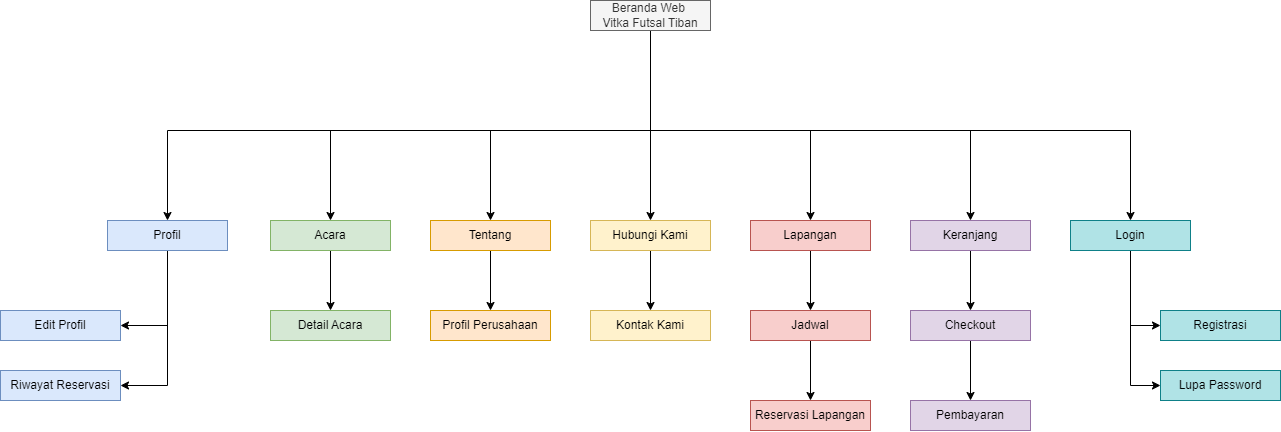

The diagram above was exported from draw.io. Its source (the exported page's mxGraphModel, read from the mxfile embedded in the PNG):
<mxGraphModel dx="1793" dy="1007" grid="1" gridSize="10" guides="1" tooltips="1" connect="1" arrows="1" fold="1" page="1" pageScale="1" pageWidth="827" pageHeight="1169" math="0" shadow="0">
  <root>
    <mxCell id="0" />
    <mxCell id="1" parent="0" />
    <mxCell id="537l0d-7hPJtvw5uPANL-4" style="edgeStyle=orthogonalEdgeStyle;rounded=0;orthogonalLoop=1;jettySize=auto;html=1;entryX=0.5;entryY=0;entryDx=0;entryDy=0;" edge="1" parent="1" source="ew2jJR4NW_lUMnjjTEl7-2" target="ew2jJR4NW_lUMnjjTEl7-5">
      <mxGeometry relative="1" as="geometry" />
    </mxCell>
    <mxCell id="537l0d-7hPJtvw5uPANL-5" style="edgeStyle=orthogonalEdgeStyle;rounded=0;orthogonalLoop=1;jettySize=auto;html=1;entryX=0.5;entryY=0;entryDx=0;entryDy=0;" edge="1" parent="1" source="ew2jJR4NW_lUMnjjTEl7-2" target="ew2jJR4NW_lUMnjjTEl7-4">
      <mxGeometry relative="1" as="geometry">
        <Array as="points">
          <mxPoint x="686" y="560" />
          <mxPoint x="526" y="560" />
        </Array>
      </mxGeometry>
    </mxCell>
    <mxCell id="537l0d-7hPJtvw5uPANL-6" style="edgeStyle=orthogonalEdgeStyle;rounded=0;orthogonalLoop=1;jettySize=auto;html=1;entryX=0.5;entryY=0;entryDx=0;entryDy=0;" edge="1" parent="1" source="ew2jJR4NW_lUMnjjTEl7-2" target="ew2jJR4NW_lUMnjjTEl7-3">
      <mxGeometry relative="1" as="geometry">
        <Array as="points">
          <mxPoint x="686" y="560" />
          <mxPoint x="366" y="560" />
        </Array>
      </mxGeometry>
    </mxCell>
    <mxCell id="537l0d-7hPJtvw5uPANL-7" style="edgeStyle=orthogonalEdgeStyle;rounded=0;orthogonalLoop=1;jettySize=auto;html=1;entryX=0.5;entryY=0;entryDx=0;entryDy=0;" edge="1" parent="1" source="ew2jJR4NW_lUMnjjTEl7-2" target="ew2jJR4NW_lUMnjjTEl7-7">
      <mxGeometry relative="1" as="geometry">
        <Array as="points">
          <mxPoint x="686" y="560" />
          <mxPoint x="203" y="560" />
        </Array>
      </mxGeometry>
    </mxCell>
    <mxCell id="537l0d-7hPJtvw5uPANL-8" style="edgeStyle=orthogonalEdgeStyle;rounded=0;orthogonalLoop=1;jettySize=auto;html=1;entryX=0.5;entryY=0;entryDx=0;entryDy=0;" edge="1" parent="1" source="ew2jJR4NW_lUMnjjTEl7-2" target="ew2jJR4NW_lUMnjjTEl7-6">
      <mxGeometry relative="1" as="geometry">
        <Array as="points">
          <mxPoint x="686" y="560" />
          <mxPoint x="846" y="560" />
        </Array>
      </mxGeometry>
    </mxCell>
    <mxCell id="537l0d-7hPJtvw5uPANL-9" style="edgeStyle=orthogonalEdgeStyle;rounded=0;orthogonalLoop=1;jettySize=auto;html=1;entryX=0.5;entryY=0;entryDx=0;entryDy=0;" edge="1" parent="1" source="ew2jJR4NW_lUMnjjTEl7-2" target="ew2jJR4NW_lUMnjjTEl7-8">
      <mxGeometry relative="1" as="geometry">
        <Array as="points">
          <mxPoint x="686" y="560" />
          <mxPoint x="1006" y="560" />
        </Array>
      </mxGeometry>
    </mxCell>
    <mxCell id="537l0d-7hPJtvw5uPANL-10" style="edgeStyle=orthogonalEdgeStyle;rounded=0;orthogonalLoop=1;jettySize=auto;html=1;entryX=0.5;entryY=0;entryDx=0;entryDy=0;" edge="1" parent="1" source="ew2jJR4NW_lUMnjjTEl7-2" target="ew2jJR4NW_lUMnjjTEl7-9">
      <mxGeometry relative="1" as="geometry">
        <Array as="points">
          <mxPoint x="686" y="560" />
          <mxPoint x="1166" y="560" />
        </Array>
      </mxGeometry>
    </mxCell>
    <mxCell id="ew2jJR4NW_lUMnjjTEl7-2" value="Beranda Web&amp;nbsp;&lt;div&gt;Vitka Futsal Tiban&lt;/div&gt;" style="rounded=0;whiteSpace=wrap;html=1;fillColor=#f5f5f5;fontColor=#333333;strokeColor=#666666;" parent="1" vertex="1">
      <mxGeometry x="626" y="430" width="120" height="30" as="geometry" />
    </mxCell>
    <mxCell id="ew2jJR4NW_lUMnjjTEl7-19" value="" style="edgeStyle=orthogonalEdgeStyle;rounded=0;orthogonalLoop=1;jettySize=auto;html=1;" parent="1" source="ew2jJR4NW_lUMnjjTEl7-3" target="ew2jJR4NW_lUMnjjTEl7-18" edge="1">
      <mxGeometry relative="1" as="geometry" />
    </mxCell>
    <mxCell id="ew2jJR4NW_lUMnjjTEl7-3" value="Acara" style="rounded=0;whiteSpace=wrap;html=1;fillColor=#d5e8d4;strokeColor=#82b366;" parent="1" vertex="1">
      <mxGeometry x="306" y="650" width="120" height="30" as="geometry" />
    </mxCell>
    <mxCell id="ew2jJR4NW_lUMnjjTEl7-21" value="" style="edgeStyle=orthogonalEdgeStyle;rounded=0;orthogonalLoop=1;jettySize=auto;html=1;" parent="1" source="ew2jJR4NW_lUMnjjTEl7-4" target="ew2jJR4NW_lUMnjjTEl7-20" edge="1">
      <mxGeometry relative="1" as="geometry" />
    </mxCell>
    <mxCell id="ew2jJR4NW_lUMnjjTEl7-23" value="" style="edgeStyle=orthogonalEdgeStyle;rounded=0;orthogonalLoop=1;jettySize=auto;html=1;" parent="1" source="ew2jJR4NW_lUMnjjTEl7-5" target="ew2jJR4NW_lUMnjjTEl7-22" edge="1">
      <mxGeometry relative="1" as="geometry" />
    </mxCell>
    <mxCell id="ew2jJR4NW_lUMnjjTEl7-25" value="" style="edgeStyle=orthogonalEdgeStyle;rounded=0;orthogonalLoop=1;jettySize=auto;html=1;" parent="1" source="ew2jJR4NW_lUMnjjTEl7-6" target="ew2jJR4NW_lUMnjjTEl7-24" edge="1">
      <mxGeometry relative="1" as="geometry" />
    </mxCell>
    <mxCell id="537l0d-7hPJtvw5uPANL-2" style="edgeStyle=orthogonalEdgeStyle;rounded=0;orthogonalLoop=1;jettySize=auto;html=1;entryX=1;entryY=0.5;entryDx=0;entryDy=0;" edge="1" parent="1" source="ew2jJR4NW_lUMnjjTEl7-7" target="ew2jJR4NW_lUMnjjTEl7-29">
      <mxGeometry relative="1" as="geometry" />
    </mxCell>
    <mxCell id="537l0d-7hPJtvw5uPANL-3" style="edgeStyle=orthogonalEdgeStyle;rounded=0;orthogonalLoop=1;jettySize=auto;html=1;entryX=1;entryY=0.5;entryDx=0;entryDy=0;" edge="1" parent="1" source="ew2jJR4NW_lUMnjjTEl7-7" target="ew2jJR4NW_lUMnjjTEl7-26">
      <mxGeometry relative="1" as="geometry" />
    </mxCell>
    <mxCell id="ew2jJR4NW_lUMnjjTEl7-7" value="Profil" style="rounded=0;whiteSpace=wrap;html=1;fillColor=#dae8fc;strokeColor=#6c8ebf;" parent="1" vertex="1">
      <mxGeometry x="143" y="650" width="120" height="30" as="geometry" />
    </mxCell>
    <mxCell id="ew2jJR4NW_lUMnjjTEl7-43" value="" style="edgeStyle=orthogonalEdgeStyle;rounded=0;orthogonalLoop=1;jettySize=auto;html=1;" parent="1" source="ew2jJR4NW_lUMnjjTEl7-8" target="ew2jJR4NW_lUMnjjTEl7-42" edge="1">
      <mxGeometry relative="1" as="geometry" />
    </mxCell>
    <mxCell id="ew2jJR4NW_lUMnjjTEl7-8" value="Keranjang" style="rounded=0;whiteSpace=wrap;html=1;fillColor=#e1d5e7;strokeColor=#9673a6;" parent="1" vertex="1">
      <mxGeometry x="946" y="650" width="120" height="30" as="geometry" />
    </mxCell>
    <mxCell id="ew2jJR4NW_lUMnjjTEl7-47" value="" style="edgeStyle=orthogonalEdgeStyle;rounded=0;orthogonalLoop=1;jettySize=auto;html=1;entryX=0;entryY=0.5;entryDx=0;entryDy=0;" parent="1" source="ew2jJR4NW_lUMnjjTEl7-9" target="ew2jJR4NW_lUMnjjTEl7-46" edge="1">
      <mxGeometry relative="1" as="geometry" />
    </mxCell>
    <mxCell id="ew2jJR4NW_lUMnjjTEl7-50" style="edgeStyle=orthogonalEdgeStyle;rounded=0;orthogonalLoop=1;jettySize=auto;html=1;entryX=0;entryY=0.5;entryDx=0;entryDy=0;" parent="1" source="ew2jJR4NW_lUMnjjTEl7-9" target="ew2jJR4NW_lUMnjjTEl7-48" edge="1">
      <mxGeometry relative="1" as="geometry" />
    </mxCell>
    <mxCell id="ew2jJR4NW_lUMnjjTEl7-9" value="Login" style="rounded=0;whiteSpace=wrap;html=1;fillColor=#b0e3e6;strokeColor=#0e8088;" parent="1" vertex="1">
      <mxGeometry x="1106" y="650" width="120" height="30" as="geometry" />
    </mxCell>
    <mxCell id="ew2jJR4NW_lUMnjjTEl7-18" value="Detail Acara" style="rounded=0;whiteSpace=wrap;html=1;fillColor=#d5e8d4;strokeColor=#82b366;" parent="1" vertex="1">
      <mxGeometry x="306" y="740" width="120" height="30" as="geometry" />
    </mxCell>
    <mxCell id="ew2jJR4NW_lUMnjjTEl7-20" value="Profil Perusahaan" style="rounded=0;whiteSpace=wrap;html=1;fillColor=#ffe6cc;strokeColor=#d79b00;" parent="1" vertex="1">
      <mxGeometry x="466" y="740" width="120" height="30" as="geometry" />
    </mxCell>
    <mxCell id="ew2jJR4NW_lUMnjjTEl7-22" value="Kontak Kami" style="rounded=0;whiteSpace=wrap;html=1;fillColor=#fff2cc;strokeColor=#d6b656;" parent="1" vertex="1">
      <mxGeometry x="626" y="740" width="120" height="30" as="geometry" />
    </mxCell>
    <mxCell id="ew2jJR4NW_lUMnjjTEl7-41" style="edgeStyle=orthogonalEdgeStyle;rounded=0;orthogonalLoop=1;jettySize=auto;html=1;" parent="1" source="ew2jJR4NW_lUMnjjTEl7-24" target="ew2jJR4NW_lUMnjjTEl7-31" edge="1">
      <mxGeometry relative="1" as="geometry" />
    </mxCell>
    <mxCell id="ew2jJR4NW_lUMnjjTEl7-24" value="Jadwal" style="rounded=0;whiteSpace=wrap;html=1;fillColor=#f8cecc;strokeColor=#b85450;" parent="1" vertex="1">
      <mxGeometry x="786" y="740" width="120" height="30" as="geometry" />
    </mxCell>
    <mxCell id="ew2jJR4NW_lUMnjjTEl7-26" value="Riwayat Reservasi" style="rounded=0;whiteSpace=wrap;html=1;fillColor=#dae8fc;strokeColor=#6c8ebf;" parent="1" vertex="1">
      <mxGeometry x="36" y="800" width="120" height="30" as="geometry" />
    </mxCell>
    <mxCell id="ew2jJR4NW_lUMnjjTEl7-29" value="Edit Profil" style="rounded=0;whiteSpace=wrap;html=1;fillColor=#dae8fc;strokeColor=#6c8ebf;" parent="1" vertex="1">
      <mxGeometry x="36" y="740" width="120" height="30" as="geometry" />
    </mxCell>
    <mxCell id="ew2jJR4NW_lUMnjjTEl7-31" value="Reservasi Lapangan" style="rounded=0;whiteSpace=wrap;html=1;fillColor=#f8cecc;strokeColor=#b85450;" parent="1" vertex="1">
      <mxGeometry x="786" y="830" width="120" height="30" as="geometry" />
    </mxCell>
    <mxCell id="ew2jJR4NW_lUMnjjTEl7-4" value="Tentang" style="rounded=0;whiteSpace=wrap;html=1;fillColor=#ffe6cc;strokeColor=#d79b00;" parent="1" vertex="1">
      <mxGeometry x="466" y="650" width="120" height="30" as="geometry" />
    </mxCell>
    <mxCell id="ew2jJR4NW_lUMnjjTEl7-5" value="Hubungi Kami" style="rounded=0;whiteSpace=wrap;html=1;fillColor=#fff2cc;strokeColor=#d6b656;" parent="1" vertex="1">
      <mxGeometry x="626" y="650" width="120" height="30" as="geometry" />
    </mxCell>
    <mxCell id="ew2jJR4NW_lUMnjjTEl7-6" value="Lapangan" style="rounded=0;whiteSpace=wrap;html=1;fillColor=#f8cecc;strokeColor=#b85450;" parent="1" vertex="1">
      <mxGeometry x="786" y="650" width="120" height="30" as="geometry" />
    </mxCell>
    <mxCell id="ew2jJR4NW_lUMnjjTEl7-45" value="" style="edgeStyle=orthogonalEdgeStyle;rounded=0;orthogonalLoop=1;jettySize=auto;html=1;" parent="1" source="ew2jJR4NW_lUMnjjTEl7-42" target="ew2jJR4NW_lUMnjjTEl7-44" edge="1">
      <mxGeometry relative="1" as="geometry" />
    </mxCell>
    <mxCell id="ew2jJR4NW_lUMnjjTEl7-42" value="Checkout" style="rounded=0;whiteSpace=wrap;html=1;fillColor=#e1d5e7;strokeColor=#9673a6;" parent="1" vertex="1">
      <mxGeometry x="946" y="740" width="120" height="30" as="geometry" />
    </mxCell>
    <mxCell id="ew2jJR4NW_lUMnjjTEl7-44" value="Pembayaran" style="rounded=0;whiteSpace=wrap;html=1;fillColor=#e1d5e7;strokeColor=#9673a6;" parent="1" vertex="1">
      <mxGeometry x="946" y="830" width="120" height="30" as="geometry" />
    </mxCell>
    <mxCell id="ew2jJR4NW_lUMnjjTEl7-46" value="Registrasi" style="rounded=0;whiteSpace=wrap;html=1;fillColor=#b0e3e6;strokeColor=#0e8088;" parent="1" vertex="1">
      <mxGeometry x="1196" y="740" width="120" height="30" as="geometry" />
    </mxCell>
    <mxCell id="ew2jJR4NW_lUMnjjTEl7-48" value="Lupa Password" style="rounded=0;whiteSpace=wrap;html=1;fillColor=#b0e3e6;strokeColor=#0e8088;" parent="1" vertex="1">
      <mxGeometry x="1196" y="800" width="120" height="30" as="geometry" />
    </mxCell>
  </root>
</mxGraphModel>